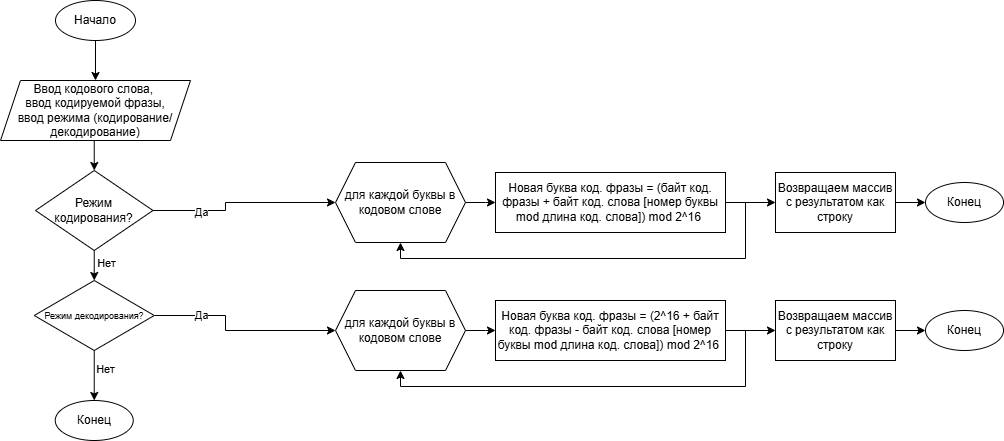

The diagram above was exported from draw.io. Its source (the exported page's mxGraphModel, read from the mxfile embedded in the PNG):
<mxGraphModel dx="1601" dy="884" grid="1" gridSize="10" guides="1" tooltips="1" connect="1" arrows="1" fold="1" page="1" pageScale="1" pageWidth="1169" pageHeight="827" math="0" shadow="0">
  <root>
    <mxCell id="0" />
    <mxCell id="1" parent="0" />
    <mxCell id="OILBnowjddW6y6dbcZFt-3" style="edgeStyle=orthogonalEdgeStyle;rounded=0;orthogonalLoop=1;jettySize=auto;html=1;entryX=0.5;entryY=0;entryDx=0;entryDy=0;" parent="1" source="OILBnowjddW6y6dbcZFt-2" target="OILBnowjddW6y6dbcZFt-4" edge="1">
      <mxGeometry relative="1" as="geometry">
        <mxPoint x="140" y="210" as="targetPoint" />
      </mxGeometry>
    </mxCell>
    <mxCell id="OILBnowjddW6y6dbcZFt-2" value="Начало" style="ellipse;whiteSpace=wrap;html=1;" parent="1" vertex="1">
      <mxGeometry x="100" y="70" width="80" height="40" as="geometry" />
    </mxCell>
    <mxCell id="OILBnowjddW6y6dbcZFt-6" style="edgeStyle=orthogonalEdgeStyle;rounded=0;orthogonalLoop=1;jettySize=auto;html=1;exitX=0.5;exitY=1;exitDx=0;exitDy=0;entryX=0.5;entryY=0;entryDx=0;entryDy=0;" parent="1" source="OILBnowjddW6y6dbcZFt-4" target="OILBnowjddW6y6dbcZFt-5" edge="1">
      <mxGeometry relative="1" as="geometry" />
    </mxCell>
    <mxCell id="OILBnowjddW6y6dbcZFt-4" value="Ввод кодового слова,&amp;nbsp;&lt;div&gt;ввод кодируемой фразы,&lt;/div&gt;&lt;div&gt;ввод режима (кодирование/декодирование)&lt;/div&gt;" style="shape=parallelogram;perimeter=parallelogramPerimeter;whiteSpace=wrap;html=1;fixedSize=1;" parent="1" vertex="1">
      <mxGeometry x="45" y="150" width="190" height="60" as="geometry" />
    </mxCell>
    <mxCell id="OILBnowjddW6y6dbcZFt-8" style="edgeStyle=orthogonalEdgeStyle;rounded=0;orthogonalLoop=1;jettySize=auto;html=1;entryX=0.5;entryY=0;entryDx=0;entryDy=0;" parent="1" source="OILBnowjddW6y6dbcZFt-5" target="OILBnowjddW6y6dbcZFt-7" edge="1">
      <mxGeometry relative="1" as="geometry" />
    </mxCell>
    <mxCell id="OILBnowjddW6y6dbcZFt-19" value="Нет" style="edgeLabel;html=1;align=center;verticalAlign=middle;resizable=0;points=[];" parent="OILBnowjddW6y6dbcZFt-8" connectable="0" vertex="1">
      <mxGeometry x="-0.4136" y="2" relative="1" as="geometry">
        <mxPoint x="10" y="4" as="offset" />
      </mxGeometry>
    </mxCell>
    <mxCell id="OILBnowjddW6y6dbcZFt-9" style="edgeStyle=orthogonalEdgeStyle;rounded=0;orthogonalLoop=1;jettySize=auto;html=1;entryX=0;entryY=0.5;entryDx=0;entryDy=0;" parent="1" source="OILBnowjddW6y6dbcZFt-5" target="OILBnowjddW6y6dbcZFt-31" edge="1">
      <mxGeometry relative="1" as="geometry">
        <mxPoint x="340" y="315" as="targetPoint" />
        <Array as="points">
          <mxPoint x="270" y="280" />
          <mxPoint x="270" y="272" />
        </Array>
      </mxGeometry>
    </mxCell>
    <mxCell id="OILBnowjddW6y6dbcZFt-17" value="Да" style="edgeLabel;html=1;align=center;verticalAlign=middle;resizable=0;points=[];" parent="OILBnowjddW6y6dbcZFt-9" connectable="0" vertex="1">
      <mxGeometry x="-0.503" y="-1" relative="1" as="geometry">
        <mxPoint as="offset" />
      </mxGeometry>
    </mxCell>
    <mxCell id="OILBnowjddW6y6dbcZFt-5" value="Режим кодирования?" style="rhombus;whiteSpace=wrap;html=1;" parent="1" vertex="1">
      <mxGeometry x="80" y="240" width="117.5" height="80" as="geometry" />
    </mxCell>
    <mxCell id="OILBnowjddW6y6dbcZFt-10" style="edgeStyle=orthogonalEdgeStyle;rounded=0;orthogonalLoop=1;jettySize=auto;html=1;exitX=1;exitY=0.5;exitDx=0;exitDy=0;" parent="1" source="OILBnowjddW6y6dbcZFt-7" edge="1">
      <mxGeometry relative="1" as="geometry">
        <Array as="points">
          <mxPoint x="270" y="385" />
          <mxPoint x="270" y="400" />
        </Array>
        <mxPoint x="380" y="400" as="targetPoint" />
      </mxGeometry>
    </mxCell>
    <mxCell id="OILBnowjddW6y6dbcZFt-18" value="Да" style="edgeLabel;html=1;align=center;verticalAlign=middle;resizable=0;points=[];" parent="OILBnowjddW6y6dbcZFt-10" connectable="0" vertex="1">
      <mxGeometry x="-0.5262" y="1" relative="1" as="geometry">
        <mxPoint as="offset" />
      </mxGeometry>
    </mxCell>
    <mxCell id="OILBnowjddW6y6dbcZFt-20" style="edgeStyle=orthogonalEdgeStyle;rounded=0;orthogonalLoop=1;jettySize=auto;html=1;exitX=0.5;exitY=1;exitDx=0;exitDy=0;entryX=0.5;entryY=0;entryDx=0;entryDy=0;" parent="1" source="OILBnowjddW6y6dbcZFt-7" target="OILBnowjddW6y6dbcZFt-11" edge="1">
      <mxGeometry relative="1" as="geometry" />
    </mxCell>
    <mxCell id="OILBnowjddW6y6dbcZFt-21" value="Нет" style="edgeLabel;html=1;align=center;verticalAlign=middle;resizable=0;points=[];" parent="OILBnowjddW6y6dbcZFt-20" connectable="0" vertex="1">
      <mxGeometry x="-0.2438" y="-1" relative="1" as="geometry">
        <mxPoint x="12" as="offset" />
      </mxGeometry>
    </mxCell>
    <mxCell id="OILBnowjddW6y6dbcZFt-7" value="&lt;font style=&quot;font-size: 9px;&quot;&gt;Режим декодирования?&lt;/font&gt;" style="rhombus;whiteSpace=wrap;html=1;" parent="1" vertex="1">
      <mxGeometry x="78.75" y="350" width="120" height="70" as="geometry" />
    </mxCell>
    <mxCell id="OILBnowjddW6y6dbcZFt-11" value="Конец" style="ellipse;whiteSpace=wrap;html=1;" parent="1" vertex="1">
      <mxGeometry x="99.75" y="470" width="78" height="40" as="geometry" />
    </mxCell>
    <mxCell id="OILBnowjddW6y6dbcZFt-32" style="edgeStyle=orthogonalEdgeStyle;rounded=0;orthogonalLoop=1;jettySize=auto;html=1;" parent="1" source="OILBnowjddW6y6dbcZFt-31" edge="1">
      <mxGeometry relative="1" as="geometry">
        <mxPoint x="540" y="272" as="targetPoint" />
      </mxGeometry>
    </mxCell>
    <mxCell id="OILBnowjddW6y6dbcZFt-31" value="для каждой буквы в кодовом слове" style="shape=hexagon;perimeter=hexagonPerimeter2;whiteSpace=wrap;html=1;fixedSize=1;" parent="1" vertex="1">
      <mxGeometry x="380" y="232" width="130" height="80" as="geometry" />
    </mxCell>
    <mxCell id="OILBnowjddW6y6dbcZFt-56" style="edgeStyle=orthogonalEdgeStyle;rounded=0;orthogonalLoop=1;jettySize=auto;html=1;entryX=0.5;entryY=1;entryDx=0;entryDy=0;exitX=1;exitY=0.5;exitDx=0;exitDy=0;" parent="1" source="NjVbt1xQBrE4BDcDIQxd-1" target="OILBnowjddW6y6dbcZFt-31" edge="1">
      <mxGeometry relative="1" as="geometry">
        <Array as="points">
          <mxPoint x="790" y="272" />
          <mxPoint x="790" y="328" />
          <mxPoint x="445" y="328" />
        </Array>
        <mxPoint x="800.0000000000005" y="272" as="sourcePoint" />
      </mxGeometry>
    </mxCell>
    <mxCell id="Bpx-PQaKMxqeJURRiQr--2" style="edgeStyle=orthogonalEdgeStyle;rounded=0;orthogonalLoop=1;jettySize=auto;html=1;entryX=0;entryY=0.5;entryDx=0;entryDy=0;exitX=1;exitY=0.5;exitDx=0;exitDy=0;" parent="1" source="NjVbt1xQBrE4BDcDIQxd-1" target="Bpx-PQaKMxqeJURRiQr--3" edge="1">
      <mxGeometry relative="1" as="geometry">
        <mxPoint x="920" y="272" as="targetPoint" />
        <mxPoint x="800.0000000000005" y="272" as="sourcePoint" />
      </mxGeometry>
    </mxCell>
    <mxCell id="Bpx-PQaKMxqeJURRiQr--1" value="Конец" style="ellipse;whiteSpace=wrap;html=1;" parent="1" vertex="1">
      <mxGeometry x="970" y="252" width="78" height="40" as="geometry" />
    </mxCell>
    <mxCell id="Bpx-PQaKMxqeJURRiQr--4" style="edgeStyle=orthogonalEdgeStyle;rounded=0;orthogonalLoop=1;jettySize=auto;html=1;entryX=0;entryY=0.5;entryDx=0;entryDy=0;" parent="1" source="Bpx-PQaKMxqeJURRiQr--3" target="Bpx-PQaKMxqeJURRiQr--1" edge="1">
      <mxGeometry relative="1" as="geometry" />
    </mxCell>
    <mxCell id="Bpx-PQaKMxqeJURRiQr--3" value="Возвращаем массив с результатом как строку" style="rounded=0;whiteSpace=wrap;html=1;" parent="1" vertex="1">
      <mxGeometry x="820" y="242" width="120" height="60" as="geometry" />
    </mxCell>
    <mxCell id="NjVbt1xQBrE4BDcDIQxd-1" value="Новая буква код. фразы = (байт код. фразы + байт код. слова [номер буквы mod длина код. слова]) mod 2^16&amp;nbsp;" style="rounded=0;whiteSpace=wrap;html=1;" vertex="1" parent="1">
      <mxGeometry x="540" y="242" width="230" height="60" as="geometry" />
    </mxCell>
    <mxCell id="NjVbt1xQBrE4BDcDIQxd-2" style="edgeStyle=orthogonalEdgeStyle;rounded=0;orthogonalLoop=1;jettySize=auto;html=1;" edge="1" parent="1" source="NjVbt1xQBrE4BDcDIQxd-3">
      <mxGeometry relative="1" as="geometry">
        <mxPoint x="540" y="400" as="targetPoint" />
      </mxGeometry>
    </mxCell>
    <mxCell id="NjVbt1xQBrE4BDcDIQxd-3" value="для каждой буквы в кодовом слове" style="shape=hexagon;perimeter=hexagonPerimeter2;whiteSpace=wrap;html=1;fixedSize=1;" vertex="1" parent="1">
      <mxGeometry x="380" y="360" width="130" height="80" as="geometry" />
    </mxCell>
    <mxCell id="NjVbt1xQBrE4BDcDIQxd-4" style="edgeStyle=orthogonalEdgeStyle;rounded=0;orthogonalLoop=1;jettySize=auto;html=1;entryX=0.5;entryY=1;entryDx=0;entryDy=0;exitX=1;exitY=0.5;exitDx=0;exitDy=0;" edge="1" parent="1" source="NjVbt1xQBrE4BDcDIQxd-9" target="NjVbt1xQBrE4BDcDIQxd-3">
      <mxGeometry relative="1" as="geometry">
        <Array as="points">
          <mxPoint x="790" y="400" />
          <mxPoint x="790" y="456" />
          <mxPoint x="445" y="456" />
        </Array>
        <mxPoint x="800.0000000000005" y="400" as="sourcePoint" />
      </mxGeometry>
    </mxCell>
    <mxCell id="NjVbt1xQBrE4BDcDIQxd-5" style="edgeStyle=orthogonalEdgeStyle;rounded=0;orthogonalLoop=1;jettySize=auto;html=1;entryX=0;entryY=0.5;entryDx=0;entryDy=0;exitX=1;exitY=0.5;exitDx=0;exitDy=0;" edge="1" parent="1" source="NjVbt1xQBrE4BDcDIQxd-9" target="NjVbt1xQBrE4BDcDIQxd-8">
      <mxGeometry relative="1" as="geometry">
        <mxPoint x="920" y="400" as="targetPoint" />
        <mxPoint x="800.0000000000005" y="400" as="sourcePoint" />
      </mxGeometry>
    </mxCell>
    <mxCell id="NjVbt1xQBrE4BDcDIQxd-6" value="Конец" style="ellipse;whiteSpace=wrap;html=1;" vertex="1" parent="1">
      <mxGeometry x="970" y="380" width="78" height="40" as="geometry" />
    </mxCell>
    <mxCell id="NjVbt1xQBrE4BDcDIQxd-7" style="edgeStyle=orthogonalEdgeStyle;rounded=0;orthogonalLoop=1;jettySize=auto;html=1;entryX=0;entryY=0.5;entryDx=0;entryDy=0;" edge="1" parent="1" source="NjVbt1xQBrE4BDcDIQxd-8" target="NjVbt1xQBrE4BDcDIQxd-6">
      <mxGeometry relative="1" as="geometry" />
    </mxCell>
    <mxCell id="NjVbt1xQBrE4BDcDIQxd-8" value="Возвращаем массив с результатом как строку" style="rounded=0;whiteSpace=wrap;html=1;" vertex="1" parent="1">
      <mxGeometry x="820" y="370" width="120" height="60" as="geometry" />
    </mxCell>
    <mxCell id="NjVbt1xQBrE4BDcDIQxd-9" value="Новая буква код. фразы = (2^16 + байт код. фразы - байт код. слова [номер буквы mod длина код. слова]) mod 2^16&amp;nbsp;" style="rounded=0;whiteSpace=wrap;html=1;" vertex="1" parent="1">
      <mxGeometry x="540" y="370" width="230" height="60" as="geometry" />
    </mxCell>
  </root>
</mxGraphModel>